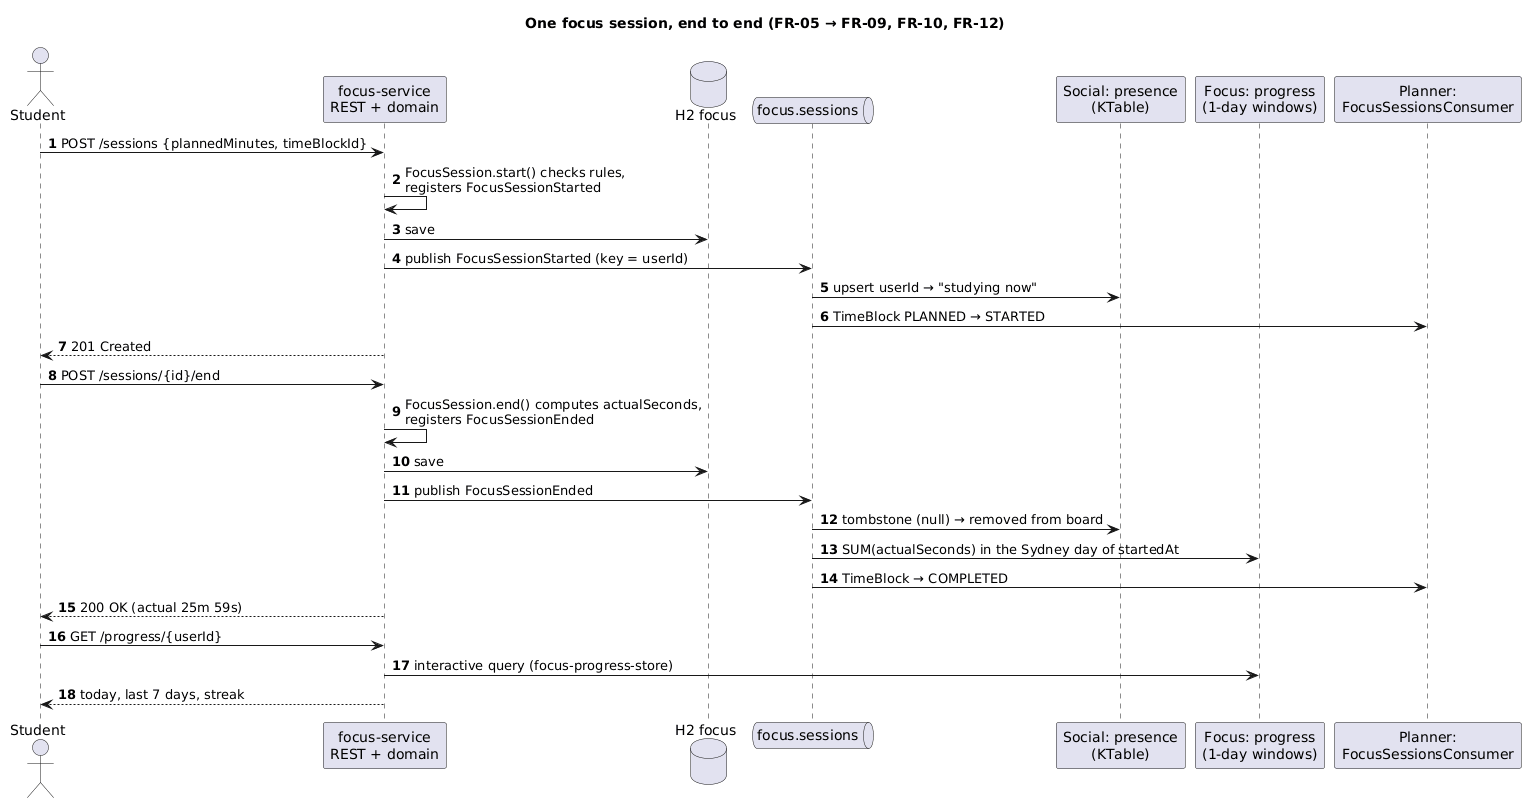

The diagram above was rendered by PlantUML. Its source (embedded in the PNG):
@startuml
' Origin: drafted with AI assistance (Claude Code) from docs/05-events.md and docs/06-stream-queries.md; reviewed by the author.
title One focus session, end to end (FR-05 → FR-09, FR-10, FR-12)
autonumber
actor Student
participant "focus-service\nREST + domain" as Focus
database "H2 focus" as FDb
queue "focus.sessions" as Sessions
participant "Social: presence\n(KTable)" as Presence
participant "Focus: progress\n(1-day windows)" as Progress
participant "Planner:\nFocusSessionsConsumer" as Planner

Student -> Focus : POST /sessions {plannedMinutes, timeBlockId}
Focus -> Focus : FocusSession.start() checks rules,\nregisters FocusSessionStarted
Focus -> FDb : save
Focus -> Sessions : publish FocusSessionStarted (key = userId)
Sessions -> Presence : upsert userId → "studying now"
Sessions -> Planner : TimeBlock PLANNED → STARTED
Focus --> Student : 201 Created

Student -> Focus : POST /sessions/{id}/end
Focus -> Focus : FocusSession.end() computes actualSeconds,\nregisters FocusSessionEnded
Focus -> FDb : save
Focus -> Sessions : publish FocusSessionEnded
Sessions -> Presence : tombstone (null) → removed from board
Sessions -> Progress : SUM(actualSeconds) in the Sydney day of startedAt
Sessions -> Planner : TimeBlock → COMPLETED
Focus --> Student : 200 OK (actual 25m 59s)

Student -> Focus : GET /progress/{userId}
Focus -> Progress : interactive query (focus-progress-store)
Focus --> Student : today, last 7 days, streak
@enduml